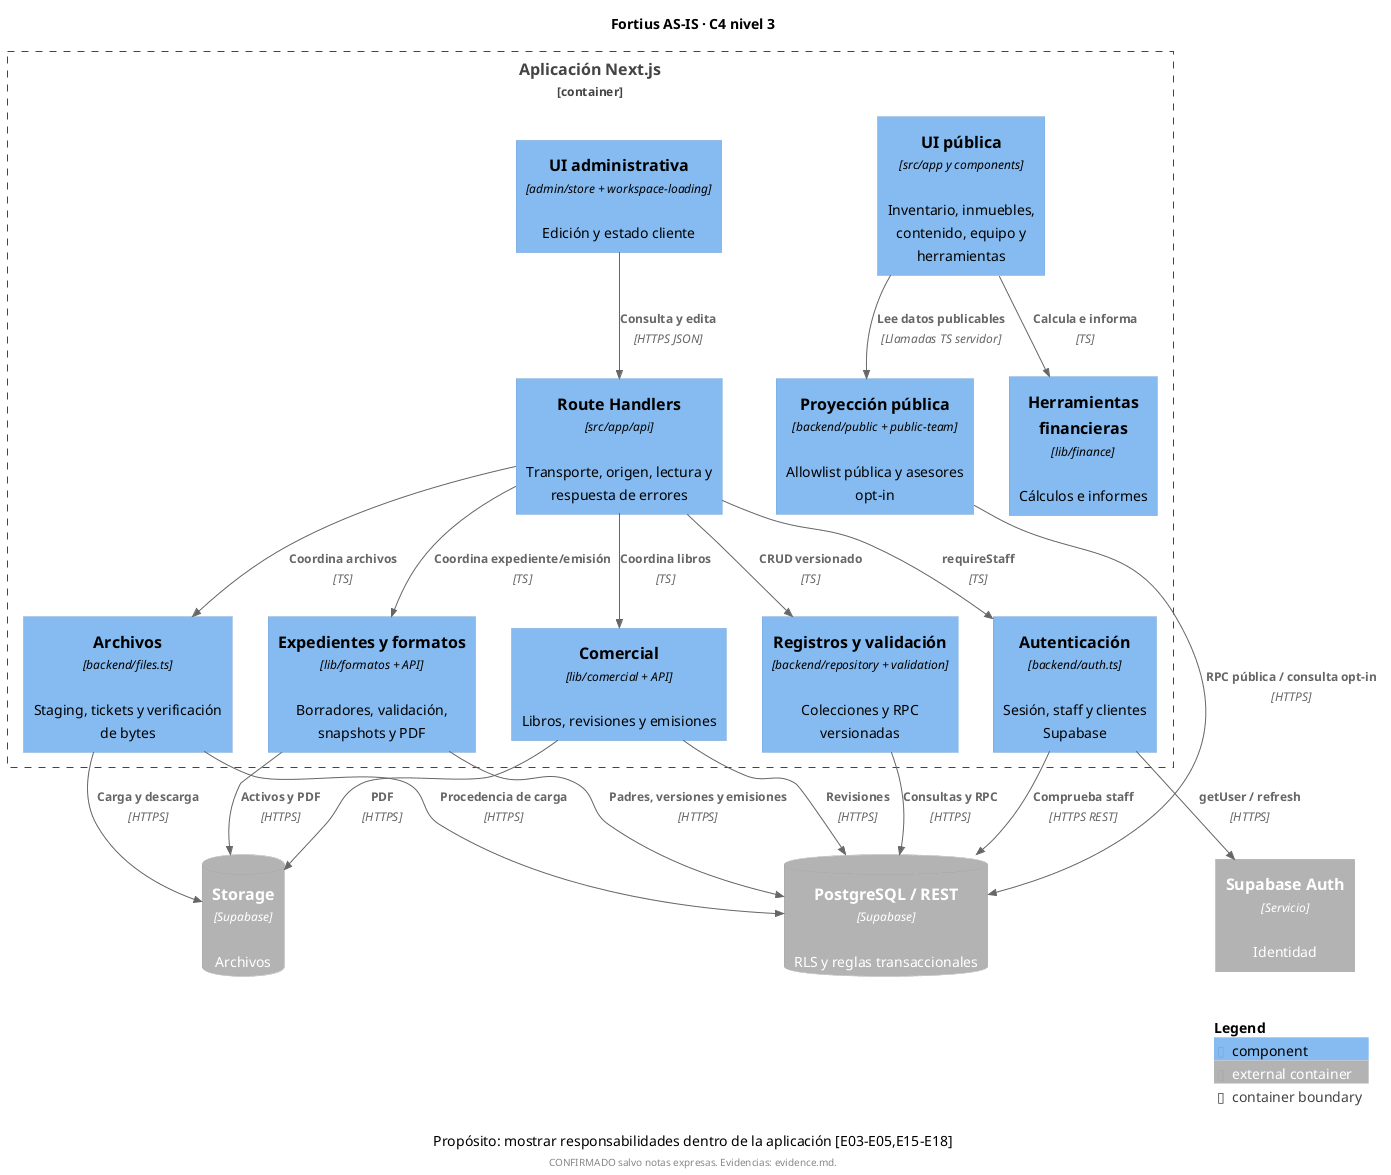

The diagram above was rendered by PlantUML. Its source (embedded in the PNG):
@startuml
!include <C4/C4_Component>
title Fortius AS-IS · C4 nivel 3
caption Propósito: mostrar responsabilidades dentro de la aplicación [E03-E05,E15-E18]
Container_Boundary(app, "Aplicación Next.js") {
 Component(publicui, "UI pública", "src/app y components", "Inventario, inmuebles, contenido, equipo y herramientas")
 Component(admin, "UI administrativa", "admin/store + workspace-loading", "Edición y estado cliente")
 Component(api, "Route Handlers", "src/app/api", "Transporte, origen, lectura y respuesta de errores")
 Component(auth, "Autenticación", "backend/auth.ts", "Sesión, staff y clientes Supabase")
 Component(records, "Registros y validación", "backend/repository + validation", "Colecciones y RPC versionadas")
 Component(projection, "Proyección pública", "backend/public + public-team", "Allowlist pública y asesores opt-in")
 Component(files, "Archivos", "backend/files.ts", "Staging, tickets y verificación de bytes")
 Component(docs, "Expedientes y formatos", "lib/formatos + API", "Borradores, validación, snapshots y PDF")
 Component(com, "Comercial", "lib/comercial + API", "Libros, revisiones y emisiones")
 Component(finance, "Herramientas financieras", "lib/finance", "Cálculos e informes")
}
Container_Ext(identity, "Supabase Auth", "Servicio", "Identidad")
ContainerDb_Ext(db, "PostgreSQL / REST", "Supabase", "RLS y reglas transaccionales")
ContainerDb_Ext(storage, "Storage", "Supabase", "Archivos")
Rel(publicui, projection, "Lee datos publicables", "Llamadas TS servidor")
Rel(publicui, finance, "Calcula e informa", "TS")
Rel(admin, api, "Consulta y edita", "HTTPS JSON")
Rel(api, auth, "requireStaff", "TS")
Rel(api, records, "CRUD versionado", "TS")
Rel(api, files, "Coordina archivos", "TS")
Rel(api, docs, "Coordina expediente/emisión", "TS")
Rel(api, com, "Coordina libros", "TS")
Rel(auth, identity, "getUser / refresh", "HTTPS")
Rel(auth, db, "Comprueba staff", "HTTPS REST")
Rel(records, db, "Consultas y RPC", "HTTPS")
Rel(projection, db, "RPC pública / consulta opt-in", "HTTPS")
Rel(files, storage, "Carga y descarga", "HTTPS")
Rel(files, db, "Procedencia de carga", "HTTPS")
Rel(docs, db, "Padres, versiones y emisiones", "HTTPS")
Rel(docs, storage, "Activos y PDF", "HTTPS")
Rel(com, db, "Revisiones", "HTTPS")
Rel(com, storage, "PDF", "HTTPS")
SHOW_LEGEND()
footer CONFIRMADO salvo notas expresas. Evidencias: evidence.md.

@enduml